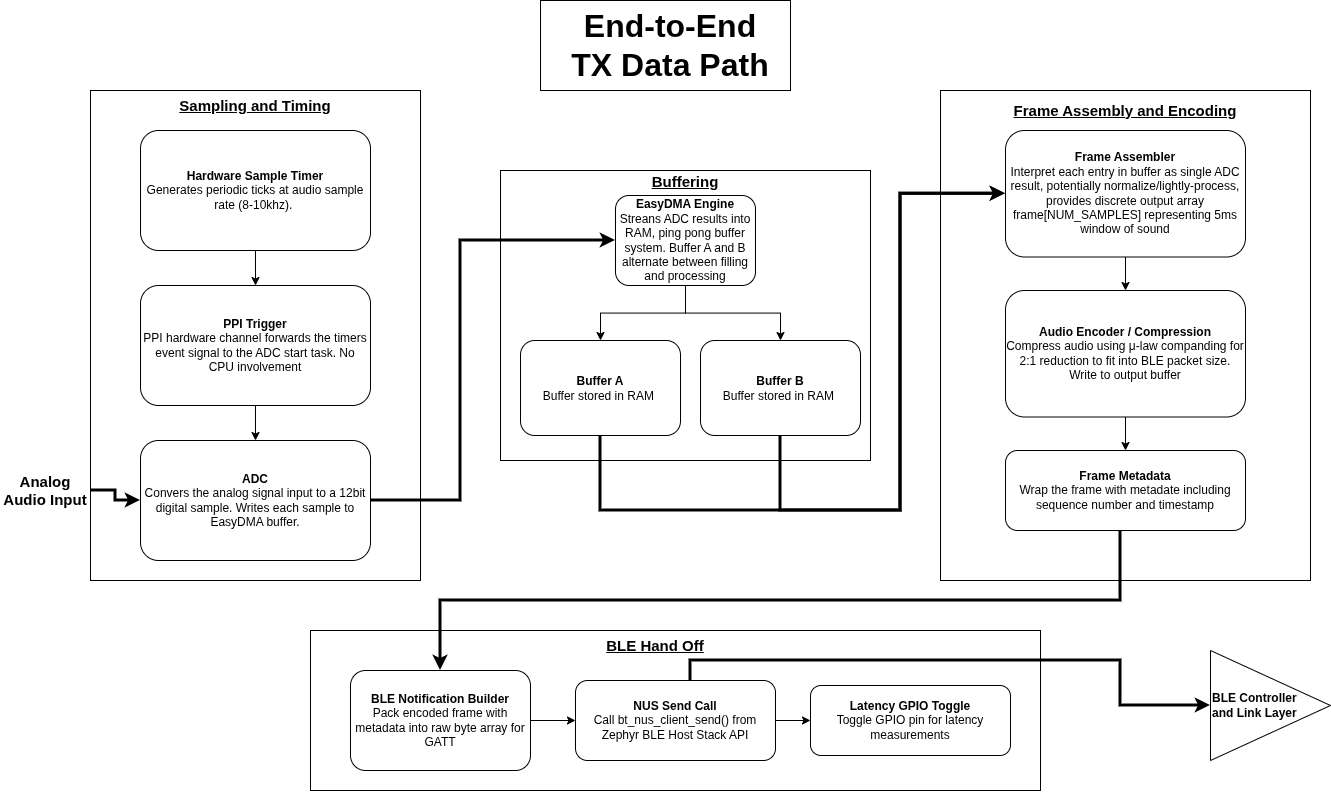

The diagram above was exported from draw.io. Its source (the exported page's mxGraphModel, read from the mxfile embedded in the PNG):
<mxGraphModel dx="1351" dy="1139" grid="1" gridSize="10" guides="1" tooltips="1" connect="1" arrows="1" fold="1" page="1" pageScale="1" pageWidth="1400" pageHeight="850" math="0" shadow="0">
  <root>
    <mxCell id="0" />
    <mxCell id="1" parent="0" />
    <mxCell id="yIblNOU87kr-va6KTE0w-55" value="" style="rounded=0;whiteSpace=wrap;html=1;" vertex="1" parent="1">
      <mxGeometry x="540" y="30" width="250" height="90" as="geometry" />
    </mxCell>
    <mxCell id="yIblNOU87kr-va6KTE0w-4" value="" style="rounded=0;whiteSpace=wrap;html=1;movable=0;resizable=0;rotatable=0;deletable=0;editable=0;locked=1;connectable=0;" vertex="1" parent="1">
      <mxGeometry x="90" y="120" width="330" height="490" as="geometry" />
    </mxCell>
    <mxCell id="yIblNOU87kr-va6KTE0w-5" value="" style="rounded=0;whiteSpace=wrap;html=1;movable=0;resizable=0;rotatable=0;deletable=0;editable=0;locked=1;connectable=0;" vertex="1" parent="1">
      <mxGeometry x="500" y="200" width="370" height="290" as="geometry" />
    </mxCell>
    <mxCell id="yIblNOU87kr-va6KTE0w-6" value="" style="rounded=0;whiteSpace=wrap;html=1;movable=0;resizable=0;rotatable=0;deletable=0;editable=0;locked=1;connectable=0;" vertex="1" parent="1">
      <mxGeometry x="940" y="120" width="370" height="490" as="geometry" />
    </mxCell>
    <mxCell id="yIblNOU87kr-va6KTE0w-7" value="" style="rounded=0;whiteSpace=wrap;html=1;movable=1;resizable=1;rotatable=1;deletable=1;editable=1;locked=0;connectable=1;" vertex="1" parent="1">
      <mxGeometry x="310" y="660" width="730" height="160" as="geometry" />
    </mxCell>
    <mxCell id="yIblNOU87kr-va6KTE0w-18" style="edgeStyle=orthogonalEdgeStyle;rounded=0;orthogonalLoop=1;jettySize=auto;html=1;entryX=0.5;entryY=0;entryDx=0;entryDy=0;" edge="1" parent="1" source="yIblNOU87kr-va6KTE0w-12" target="yIblNOU87kr-va6KTE0w-13">
      <mxGeometry relative="1" as="geometry" />
    </mxCell>
    <mxCell id="yIblNOU87kr-va6KTE0w-12" value="&lt;b&gt;Hardware Sample Timer&lt;/b&gt;&lt;div&gt;Generates periodic ticks at audio sample rate (8-10khz).&amp;nbsp;&lt;/div&gt;" style="rounded=1;whiteSpace=wrap;html=1;" vertex="1" parent="1">
      <mxGeometry x="140" y="160" width="230" height="120" as="geometry" />
    </mxCell>
    <mxCell id="yIblNOU87kr-va6KTE0w-19" style="edgeStyle=orthogonalEdgeStyle;rounded=0;orthogonalLoop=1;jettySize=auto;html=1;" edge="1" parent="1" source="yIblNOU87kr-va6KTE0w-13" target="yIblNOU87kr-va6KTE0w-14">
      <mxGeometry relative="1" as="geometry" />
    </mxCell>
    <mxCell id="yIblNOU87kr-va6KTE0w-13" value="&lt;b&gt;PPI Trigger&lt;/b&gt;&lt;br&gt;&lt;div&gt;PPI hardware channel forwards the timers event signal to the ADC start task. No CPU involvement&lt;/div&gt;" style="rounded=1;whiteSpace=wrap;html=1;" vertex="1" parent="1">
      <mxGeometry x="140" y="315" width="230" height="120" as="geometry" />
    </mxCell>
    <mxCell id="yIblNOU87kr-va6KTE0w-32" style="edgeStyle=orthogonalEdgeStyle;rounded=0;orthogonalLoop=1;jettySize=auto;html=1;entryX=0;entryY=0.5;entryDx=0;entryDy=0;strokeWidth=3;" edge="1" parent="1" source="yIblNOU87kr-va6KTE0w-14" target="yIblNOU87kr-va6KTE0w-25">
      <mxGeometry relative="1" as="geometry">
        <Array as="points">
          <mxPoint x="460" y="530" />
          <mxPoint x="460" y="270" />
        </Array>
      </mxGeometry>
    </mxCell>
    <mxCell id="yIblNOU87kr-va6KTE0w-14" value="&lt;div&gt;&lt;b&gt;ADC&lt;/b&gt;&lt;/div&gt;&lt;div&gt;Convers the analog signal input to a 12bit digital sample. Writes each sample to EasyDMA buffer.&lt;/div&gt;" style="rounded=1;whiteSpace=wrap;html=1;" vertex="1" parent="1">
      <mxGeometry x="140" y="470" width="230" height="120" as="geometry" />
    </mxCell>
    <mxCell id="yIblNOU87kr-va6KTE0w-17" style="edgeStyle=orthogonalEdgeStyle;rounded=0;orthogonalLoop=1;jettySize=auto;html=1;entryX=0;entryY=0.5;entryDx=0;entryDy=0;strokeWidth=3;" edge="1" parent="1" source="yIblNOU87kr-va6KTE0w-15" target="yIblNOU87kr-va6KTE0w-14">
      <mxGeometry relative="1" as="geometry" />
    </mxCell>
    <mxCell id="yIblNOU87kr-va6KTE0w-15" value="&lt;font style=&quot;font-size: 15px;&quot;&gt;&lt;b&gt;Analog Audio Input&lt;/b&gt;&lt;/font&gt;" style="text;html=1;whiteSpace=wrap;strokeColor=none;fillColor=none;align=center;verticalAlign=middle;rounded=0;" vertex="1" parent="1">
      <mxGeometry y="505" width="90" height="30" as="geometry" />
    </mxCell>
    <mxCell id="yIblNOU87kr-va6KTE0w-21" value="&lt;font style=&quot;font-size: 15px;&quot;&gt;&lt;u&gt;Sampling and Timing&lt;/u&gt;&lt;/font&gt;" style="text;html=1;whiteSpace=wrap;strokeColor=none;fillColor=none;align=center;verticalAlign=middle;rounded=0;fontStyle=1;strokeWidth=6;" vertex="1" parent="1">
      <mxGeometry x="170" y="120" width="170" height="30" as="geometry" />
    </mxCell>
    <mxCell id="yIblNOU87kr-va6KTE0w-22" value="&lt;font style=&quot;font-size: 15px;&quot;&gt;&lt;u&gt;Buffering&lt;/u&gt;&lt;/font&gt;" style="text;html=1;whiteSpace=wrap;strokeColor=none;fillColor=none;align=center;verticalAlign=middle;rounded=0;fontStyle=1;strokeWidth=6;" vertex="1" parent="1">
      <mxGeometry x="600" y="196" width="170" height="30" as="geometry" />
    </mxCell>
    <mxCell id="yIblNOU87kr-va6KTE0w-23" value="&lt;font style=&quot;font-size: 15px;&quot;&gt;&lt;u&gt;Frame Assembly and Encoding&lt;/u&gt;&lt;/font&gt;" style="text;html=1;whiteSpace=wrap;strokeColor=none;fillColor=none;align=center;verticalAlign=middle;rounded=0;fontStyle=1;strokeWidth=6;" vertex="1" parent="1">
      <mxGeometry x="1010" y="130" width="230" height="20" as="geometry" />
    </mxCell>
    <mxCell id="yIblNOU87kr-va6KTE0w-24" value="&lt;font style=&quot;font-size: 15px;&quot;&gt;&lt;u&gt;BLE Hand Off&lt;/u&gt;&lt;/font&gt;" style="text;html=1;whiteSpace=wrap;strokeColor=none;fillColor=none;align=center;verticalAlign=middle;rounded=0;fontStyle=1;strokeWidth=6;" vertex="1" parent="1">
      <mxGeometry x="570" y="660" width="170" height="30" as="geometry" />
    </mxCell>
    <mxCell id="yIblNOU87kr-va6KTE0w-30" style="edgeStyle=orthogonalEdgeStyle;rounded=0;orthogonalLoop=1;jettySize=auto;html=1;" edge="1" parent="1" source="yIblNOU87kr-va6KTE0w-25" target="yIblNOU87kr-va6KTE0w-26">
      <mxGeometry relative="1" as="geometry" />
    </mxCell>
    <mxCell id="yIblNOU87kr-va6KTE0w-31" style="edgeStyle=orthogonalEdgeStyle;rounded=0;orthogonalLoop=1;jettySize=auto;html=1;entryX=0.5;entryY=0;entryDx=0;entryDy=0;" edge="1" parent="1" source="yIblNOU87kr-va6KTE0w-25" target="yIblNOU87kr-va6KTE0w-27">
      <mxGeometry relative="1" as="geometry" />
    </mxCell>
    <mxCell id="yIblNOU87kr-va6KTE0w-25" value="&lt;b&gt;EasyDMA Engine&lt;/b&gt;&lt;br&gt;&lt;div&gt;Streans ADC results into RAM, ping pong buffer system. Buffer A and B alternate between filling and processing&lt;/div&gt;" style="rounded=1;whiteSpace=wrap;html=1;" vertex="1" parent="1">
      <mxGeometry x="615" y="225" width="140" height="90" as="geometry" />
    </mxCell>
    <mxCell id="yIblNOU87kr-va6KTE0w-37" style="edgeStyle=orthogonalEdgeStyle;rounded=0;orthogonalLoop=1;jettySize=auto;html=1;entryX=0;entryY=0.5;entryDx=0;entryDy=0;strokeWidth=3;" edge="1" parent="1" source="yIblNOU87kr-va6KTE0w-26" target="yIblNOU87kr-va6KTE0w-34">
      <mxGeometry relative="1" as="geometry">
        <Array as="points">
          <mxPoint x="600" y="540" />
          <mxPoint x="900" y="540" />
          <mxPoint x="900" y="223" />
        </Array>
      </mxGeometry>
    </mxCell>
    <mxCell id="yIblNOU87kr-va6KTE0w-26" value="&lt;b&gt;Buffer A&lt;/b&gt;&lt;div&gt;Buffer stored in RAM&amp;nbsp;&lt;/div&gt;" style="rounded=1;whiteSpace=wrap;html=1;" vertex="1" parent="1">
      <mxGeometry x="520" y="370" width="160" height="95" as="geometry" />
    </mxCell>
    <mxCell id="yIblNOU87kr-va6KTE0w-38" style="edgeStyle=orthogonalEdgeStyle;rounded=0;orthogonalLoop=1;jettySize=auto;html=1;entryX=0;entryY=0.5;entryDx=0;entryDy=0;strokeWidth=3;" edge="1" parent="1" source="yIblNOU87kr-va6KTE0w-27" target="yIblNOU87kr-va6KTE0w-34">
      <mxGeometry relative="1" as="geometry">
        <Array as="points">
          <mxPoint x="780" y="540" />
          <mxPoint x="900" y="540" />
          <mxPoint x="900" y="223" />
        </Array>
      </mxGeometry>
    </mxCell>
    <mxCell id="yIblNOU87kr-va6KTE0w-27" value="&lt;b&gt;Buffer B&lt;/b&gt;&lt;br&gt;&lt;div&gt;Buffer stored in RAM&amp;nbsp;&lt;/div&gt;" style="rounded=1;whiteSpace=wrap;html=1;" vertex="1" parent="1">
      <mxGeometry x="700" y="370" width="160" height="95" as="geometry" />
    </mxCell>
    <mxCell id="yIblNOU87kr-va6KTE0w-51" style="edgeStyle=orthogonalEdgeStyle;rounded=0;orthogonalLoop=1;jettySize=auto;html=1;entryX=0.5;entryY=0;entryDx=0;entryDy=0;" edge="1" parent="1" source="yIblNOU87kr-va6KTE0w-34" target="yIblNOU87kr-va6KTE0w-35">
      <mxGeometry relative="1" as="geometry" />
    </mxCell>
    <mxCell id="yIblNOU87kr-va6KTE0w-34" value="&lt;div&gt;&lt;b&gt;Frame Assembler&lt;/b&gt;&lt;/div&gt;&lt;div&gt;Interpret each entry in buffer as single ADC result, potentially normalize/lightly-process, provides discrete output array frame[NUM_SAMPLES] representing 5ms window of sound&lt;/div&gt;" style="rounded=1;whiteSpace=wrap;html=1;" vertex="1" parent="1">
      <mxGeometry x="1005" y="160" width="240" height="126.5" as="geometry" />
    </mxCell>
    <mxCell id="yIblNOU87kr-va6KTE0w-52" style="edgeStyle=orthogonalEdgeStyle;rounded=0;orthogonalLoop=1;jettySize=auto;html=1;entryX=0.5;entryY=0;entryDx=0;entryDy=0;" edge="1" parent="1" source="yIblNOU87kr-va6KTE0w-35" target="yIblNOU87kr-va6KTE0w-36">
      <mxGeometry relative="1" as="geometry" />
    </mxCell>
    <mxCell id="yIblNOU87kr-va6KTE0w-35" value="&lt;b&gt;Audio Encoder / Compression&lt;/b&gt;&lt;br&gt;&lt;div&gt;Compress audio using&amp;nbsp;μ-law companding for 2:1 reduction to fit into BLE packet size. Write to output buffer&lt;/div&gt;" style="rounded=1;whiteSpace=wrap;html=1;" vertex="1" parent="1">
      <mxGeometry x="1005" y="320" width="240" height="126.5" as="geometry" />
    </mxCell>
    <mxCell id="yIblNOU87kr-va6KTE0w-44" style="edgeStyle=orthogonalEdgeStyle;rounded=0;orthogonalLoop=1;jettySize=auto;html=1;entryX=0.5;entryY=0;entryDx=0;entryDy=0;strokeWidth=3;" edge="1" parent="1" source="yIblNOU87kr-va6KTE0w-36" target="yIblNOU87kr-va6KTE0w-39">
      <mxGeometry relative="1" as="geometry">
        <Array as="points">
          <mxPoint x="1120" y="630" />
          <mxPoint x="440" y="630" />
        </Array>
      </mxGeometry>
    </mxCell>
    <mxCell id="yIblNOU87kr-va6KTE0w-36" value="&lt;b&gt;Frame Metadata&lt;/b&gt;&lt;br&gt;&lt;div&gt;Wrap the frame with metadate including sequence number and timestamp&lt;/div&gt;" style="rounded=1;whiteSpace=wrap;html=1;" vertex="1" parent="1">
      <mxGeometry x="1005" y="480" width="240" height="80" as="geometry" />
    </mxCell>
    <mxCell id="yIblNOU87kr-va6KTE0w-53" style="edgeStyle=orthogonalEdgeStyle;rounded=0;orthogonalLoop=1;jettySize=auto;html=1;entryX=0;entryY=0.5;entryDx=0;entryDy=0;" edge="1" parent="1" source="yIblNOU87kr-va6KTE0w-39" target="yIblNOU87kr-va6KTE0w-40">
      <mxGeometry relative="1" as="geometry" />
    </mxCell>
    <mxCell id="yIblNOU87kr-va6KTE0w-39" value="&lt;div&gt;&lt;b&gt;BLE Notification Builder&lt;/b&gt;&lt;/div&gt;&lt;div&gt;Pack encoded frame with metadata into raw byte array for GATT&lt;/div&gt;" style="rounded=1;whiteSpace=wrap;html=1;" vertex="1" parent="1">
      <mxGeometry x="350" y="700" width="180" height="100" as="geometry" />
    </mxCell>
    <mxCell id="yIblNOU87kr-va6KTE0w-46" style="edgeStyle=orthogonalEdgeStyle;rounded=0;orthogonalLoop=1;jettySize=auto;html=1;entryX=0;entryY=0.5;entryDx=0;entryDy=0;" edge="1" parent="1" source="yIblNOU87kr-va6KTE0w-40" target="yIblNOU87kr-va6KTE0w-41">
      <mxGeometry relative="1" as="geometry" />
    </mxCell>
    <mxCell id="yIblNOU87kr-va6KTE0w-48" style="edgeStyle=orthogonalEdgeStyle;rounded=0;orthogonalLoop=1;jettySize=auto;html=1;strokeWidth=3;entryX=0;entryY=0.5;entryDx=0;entryDy=0;" edge="1" parent="1" source="yIblNOU87kr-va6KTE0w-40" target="yIblNOU87kr-va6KTE0w-50">
      <mxGeometry relative="1" as="geometry">
        <mxPoint x="1160" y="690" as="targetPoint" />
        <Array as="points">
          <mxPoint x="690" y="690" />
          <mxPoint x="1120" y="690" />
          <mxPoint x="1120" y="735" />
        </Array>
      </mxGeometry>
    </mxCell>
    <mxCell id="yIblNOU87kr-va6KTE0w-40" value="&lt;div&gt;&lt;b&gt;NUS Send Call&lt;/b&gt;&lt;/div&gt;&lt;div&gt;Call bt_nus_client_send() from Zephyr BLE Host Stack API&lt;/div&gt;" style="rounded=1;whiteSpace=wrap;html=1;" vertex="1" parent="1">
      <mxGeometry x="575" y="710" width="200" height="80" as="geometry" />
    </mxCell>
    <mxCell id="yIblNOU87kr-va6KTE0w-41" value="&lt;div&gt;&lt;b&gt;Latency GPIO Toggle&lt;/b&gt;&lt;/div&gt;&lt;div&gt;Toggle GPIO pin for latency measurements&lt;/div&gt;" style="rounded=1;whiteSpace=wrap;html=1;" vertex="1" parent="1">
      <mxGeometry x="810" y="715" width="200" height="70" as="geometry" />
    </mxCell>
    <mxCell id="yIblNOU87kr-va6KTE0w-50" value="&lt;span&gt;BLE Controller&amp;nbsp;&lt;/span&gt;&lt;div&gt;&lt;span&gt;and Link Layer&lt;/span&gt;&lt;/div&gt;" style="triangle;whiteSpace=wrap;html=1;align=left;fontStyle=1" vertex="1" parent="1">
      <mxGeometry x="1210" y="680" width="120" height="110" as="geometry" />
    </mxCell>
    <mxCell id="yIblNOU87kr-va6KTE0w-54" value="&lt;font style=&quot;font-size: 32px;&quot;&gt;End-to-End TX Data Path&lt;/font&gt;" style="text;html=1;whiteSpace=wrap;strokeColor=none;fillColor=none;align=center;verticalAlign=middle;rounded=0;fontStyle=1" vertex="1" parent="1">
      <mxGeometry x="565" y="60" width="210" height="30" as="geometry" />
    </mxCell>
  </root>
</mxGraphModel>